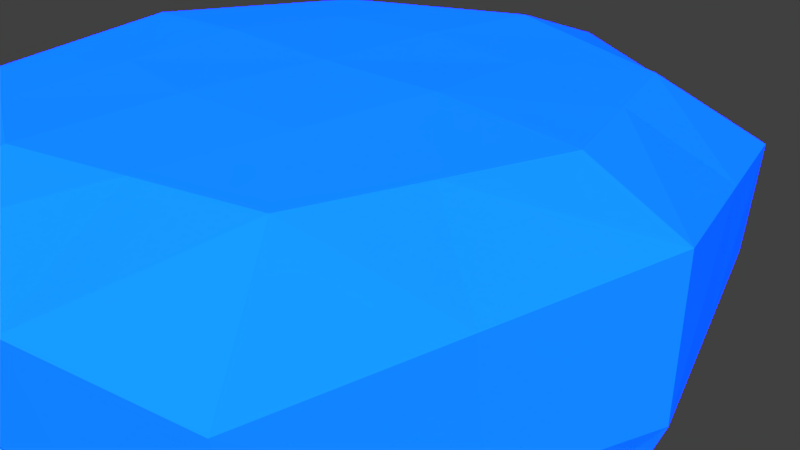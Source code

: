 # Source: Island_1.blend  (saved by Blender 2.79.0; exported with 4.5.12 LTS)
import bpy
from mathutils import Matrix  # noqa: F401  (used for matrix-valued properties, if any)

bpy.ops.wm.read_factory_settings(use_empty=True)
scene = bpy.context.scene
scene.name = 'Scene'

# ---- collections
col_collection_1 = bpy.data.collections.new('Collection 1'); scene.collection.children.link(col_collection_1)

# ---- materials (node trees are filled in below, after node groups)
mat_material_001 = bpy.data.materials.new('Material.001')
mat_material_001.alpha_threshold = 0.0
mat_material_001.use_transparent_shadow = False
mat_material_001.preview_render_type = 'CUBE'
mat_material_001.diffuse_color = (0.00868, 0.3501, 40.46, 1.0)
mat_material_001.specular_color = (0.9689, 0.9161, 1.0)
mat_material_001.roughness = 0.5
mat_material_001.specular_intensity = 0.0

# ---- material node trees

# ---- world
world_world = bpy.data.worlds.new('World'); scene.world = world_world
world_world.color = (0.05088, 0.05088, 0.05088)
world_world.use_sun_shadow = False
world_world.sun_shadow_jitter_overblur = 0.0
world_world.cycles.sampling_method = 'MANUAL'

# ---- cameras
cam_camera = bpy.data.cameras.new('Camera')
cam_camera.clip_end = 100.0
cam_camera.lens = 35.0
cam_camera.sensor_width = 32.0
cam_camera.sensor_height = 18.0
cam_camera.ortho_scale = 7.314
cam_camera.dof.focus_distance = 0.0
cam_camera.dof.aperture_fstop = 128.0

# ---- meshes
me_cube = bpy.data.meshes.new('Cube')
me_cube.from_pydata([(5.96e-08, 0.1859, -2.161), (0.03219, -0.01786, 0.5066), (1.0, -2.98e-07, 0.0), (-2.98e-07, -1.0, 0.0), (-1.0, 2.086e-07, 0.0), (2.235e-07, 1.0, 0.0), (0.75, 0.1859, -1.911), (1.602e-07, 0.75, -0.75), (0.75, 0.75, 0.0), (-8.941e-08, -0.75, -0.9975), (0.75, -0.75, 0.0), (-0.75, 2.161e-07, -0.75), (-0.75, -0.75, 0.0), (-0.75, 0.75, 0.0), (0.75, -4.023e-07, 0.4841), (1.602e-07, 0.75, 0.4841), (-3.576e-07, -0.75, 0.4841), (-0.75, 9.686e-08, 0.4841), (0.5556, 0.5556, -0.5556), (0.5556, -0.5556, -0.803), (-0.5556, -0.5556, -0.5556), (-0.5556, 0.5556, -0.5556), (0.5556, 0.5556, 0.4711), (0.5556, -0.5556, 0.4711), (-0.5556, -0.5556, 0.4711), (-0.5556, 0.5556, 0.4711), (0.375, 0.1859, -2.036), (-1.49e-08, -0.375, -1.44), (-0.375, 1.676e-07, -0.875), (1.099e-07, 0.5609, -1.262), (2.049e-08, 0.375, 0.4993), (-0.375, -4.098e-08, 0.5025), (-2.384e-07, -0.375, 0.4993), (0.375, -2.906e-07, 0.5066), (0.875, 0.375, 0.0), (0.9919, -4.131e-07, 0.375), (0.875, -0.375, 0.0), (0.875, -1.788e-07, -0.375), (0.375, -0.875, 0.0), (-3.64e-07, -1.079, 0.375), (-0.375, -0.875, 0.0), (-1.937e-07, -0.875, -0.375), (-0.875, -0.375, 0.0), (-0.9919, 2.072e-07, 0.375), (-0.875, 0.375, 0.0), (-0.875, 2.123e-07, -0.375), (0.375, 0.875, 0.0), (1.919e-07, 0.875, -0.375), (-0.375, 0.875, 0.0), (2.251e-07, 1.079, 0.375), (0.6528, 0.4637, -1.039), (0.6528, -0.2778, -1.218), (0.2778, 0.6528, -0.6528), (-0.2778, 0.6528, -0.6528), (0.6528, 0.6528, -0.2778), (0.74, 0.8051, 0.2778), (0.2778, -0.6528, -0.9003), (-0.2778, -0.6528, -0.6528), (0.6528, -0.6528, -0.2778), (0.74, -0.8051, 0.2778), (-0.6528, -0.2778, -0.6528), (-0.6528, 0.2778, -0.6528), (-0.6528, -0.6528, -0.2778), (-0.74, -0.8051, 0.2778), (-0.6528, 0.6528, -0.2778), (-0.74, 0.8051, 0.2778), (0.6528, 0.2778, 0.4776), (0.6528, -0.2778, 0.4776), (0.2778, 0.6528, 0.4776), (-0.2778, 0.6528, 0.4776), (0.2778, -0.6528, 0.4776), (-0.2778, -0.6528, 0.4776), (-0.6528, -0.2778, 0.4776), (-0.6528, 0.2778, 0.4776), (-0.37, 0.9421, 0.3264), (-0.3264, 0.7639, -0.3264), (0.3264, 0.7639, -0.3264), (0.37, 0.9421, 0.3264), (-0.7639, 0.3264, -0.3264), (-0.8659, 0.4025, 0.3264), (-0.8659, -0.4025, 0.3264), (-0.7639, -0.3264, -0.3264), (-0.3264, -0.7639, -0.3264), (-0.37, -0.9421, 0.3264), (0.37, -0.9421, 0.3264), (0.3264, -0.7639, -0.3264), (0.7639, -0.3264, -0.3264), (0.8659, -0.4025, 0.3264), (0.8659, 0.4025, 0.3264), (0.7639, 0.3264, -0.3264), (0.3264, -0.3264, 0.4918), (-0.3264, -0.3264, 0.4918), (-0.3264, 0.3264, 0.4918), (0.3264, 0.3264, 0.4918), (-0.3264, 0.3264, -0.7639), (-0.3264, -0.3264, -0.7639), (0.3264, -0.3264, -1.329), (0.3264, 0.5123, -1.15), (0.5625, 0.1859, -1.974), (0.1875, 0.1859, -2.099), (2.235e-08, -0.09456, -1.905), (0.7014, -0.04595, -1.669), (0.3507, -0.07025, -1.787), (0.1632, -0.3507, -1.384), (0.4896, -0.3021, -1.273), (0.526, -0.0581, -1.728), (0.1753, -0.0824, -1.846)], [], [(97, 52, 18, 50), (96, 104, 51, 19, 56), (95, 57, 20, 60), (94, 61, 21, 53), (93, 66, 22, 68), (92, 69, 25, 73), (91, 72, 24, 71), (90, 70, 23, 67), (89, 50, 18, 54), (88, 55, 22, 66), (87, 67, 23, 59), (86, 58, 19, 51), (85, 56, 19, 58), (84, 59, 23, 70), (83, 71, 24, 63), (82, 62, 20, 57), (81, 60, 20, 62), (80, 63, 24, 72), (79, 73, 25, 65), (78, 64, 21, 61), (77, 68, 22, 55), (76, 54, 18, 52), (75, 53, 21, 64), (74, 65, 25, 69), (49, 74, 69, 15), (5, 48, 74, 49), (48, 13, 65, 74), (48, 75, 64, 13), (5, 47, 75, 48), (47, 7, 53, 75), (47, 76, 52, 7), (5, 46, 76, 47), (46, 8, 54, 76), (46, 77, 55, 8), (5, 49, 77, 46), (49, 15, 68, 77), (45, 78, 61, 11), (4, 44, 78, 45), (44, 13, 64, 78), (44, 79, 65, 13), (4, 43, 79, 44), (43, 17, 73, 79), (43, 80, 72, 17), (4, 42, 80, 43), (42, 12, 63, 80), (42, 81, 62, 12), (4, 45, 81, 42), (45, 11, 60, 81), (41, 82, 57, 9), (3, 40, 82, 41), (40, 12, 62, 82), (40, 83, 63, 12), (3, 39, 83, 40), (39, 16, 71, 83), (39, 84, 70, 16), (3, 38, 84, 39), (38, 10, 59, 84), (38, 85, 58, 10), (3, 41, 85, 38), (41, 9, 56, 85), (37, 86, 51, 101, 6), (2, 36, 86, 37), (36, 10, 58, 86), (36, 87, 59, 10), (2, 35, 87, 36), (35, 14, 67, 87), (35, 88, 66, 14), (2, 34, 88, 35), (34, 8, 55, 88), (34, 89, 54, 8), (2, 37, 89, 34), (37, 6, 50, 89), (33, 90, 67, 14), (1, 32, 90, 33), (32, 16, 70, 90), (32, 91, 71, 16), (1, 31, 91, 32), (31, 17, 72, 91), (31, 92, 73, 17), (1, 30, 92, 31), (30, 15, 69, 92), (30, 93, 68, 15), (1, 33, 93, 30), (33, 14, 66, 93), (29, 94, 53, 7), (0, 28, 94, 29), (28, 11, 61, 94), (28, 95, 60, 11), (0, 100, 27, 95, 28), (27, 9, 57, 95), (27, 103, 96, 56, 9), (106, 102, 96, 103), (105, 101, 51, 104), (26, 97, 50, 6, 98), (0, 29, 97, 26, 99), (29, 7, 52, 97), (102, 105, 104, 96), (26, 98, 105, 102), (98, 6, 101, 105), (100, 106, 103, 27), (0, 99, 106, 100), (99, 26, 102, 106)])
me_cube.materials.append(mat_material_001)
me_cube.materials.append(None)
me_cube.use_remesh_preserve_volume = False
me_cube.use_remesh_preserve_attributes = False
me_cube.use_mirror_vertex_groups = False
me_cube.update()

# ---- objects
ob_cube = bpy.data.objects.new('Cube', me_cube)
ob_camera = bpy.data.objects.new('Camera', cam_camera)

# ---- transforms, parenting, visibility, modifiers, constraints
ob_cube.location = (0.0, 0.0, 0.0)
ob_cube.scale = (5.0, 5.0, 5.0)
ob_cube.lock_rotations_4d = False
ob_cube.empty_display_type = 'ARROWS'
ob_cube.lineart.crease_threshold = 0.0
ob_camera.location = (8.004, -6.286, 5.344)
ob_camera.rotation_euler = (1.109, 0.0, 0.8149)
ob_camera.lock_rotations_4d = False
ob_camera.empty_display_type = 'ARROWS'
ob_camera.color = (0.0, 0.0, 0.0, 0.0)
ob_camera.display_type = 'WIRE'
ob_camera.lineart.crease_threshold = 0.0

# ---- collection membership
col_collection_1.objects.link(ob_cube)
col_collection_1.objects.link(ob_camera)

# ---- scene / render settings (as saved in the file)
scene.camera = ob_camera
scene.frame_start = 1; scene.frame_end = 250; scene.frame_set(0)
scene.render.engine = 'BLENDER_EEVEE_NEXT'
scene.render.resolution_percentage = 50
scene.render.dither_intensity = 0.0
scene.cycles.use_denoising = False
scene.cycles.samples = 128
scene.cycles.sampling_pattern = 'TABULATED_SOBOL'
scene.cycles.use_adaptive_sampling = False
scene.cycles.use_light_tree = False
scene.cycles.blur_glossy = 0.0
scene.cycles.sample_clamp_indirect = 0.0
scene.view_settings.view_transform = 'Standard'
bpy.context.view_layer.update()

# ---- added for rendering (the .blend has no usable light): sun
light_auto_sun = bpy.data.lights.new('AutoSun', 'SUN')
light_auto_sun.energy = 3.0
light_auto_sun.angle = 0.0523599
ob_auto_sun = bpy.data.objects.new('AutoSun', light_auto_sun)
scene.collection.objects.link(ob_auto_sun)
ob_auto_sun.rotation_euler = (0.872665, 0.174533, 0.523599)
bpy.context.view_layer.update()

